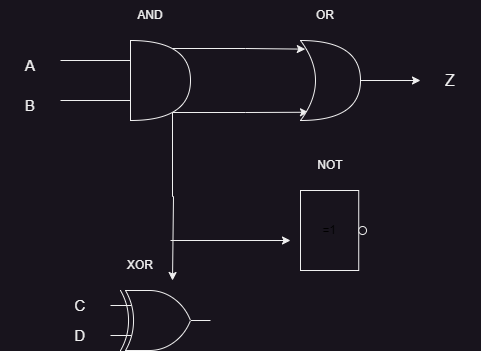

The diagram above was exported from draw.io. Its source (the exported page's mxGraphModel, read from the mxfile embedded in the PNG):
<mxGraphModel dx="1050" dy="483" grid="1" gridSize="10" guides="1" tooltips="1" connect="1" arrows="1" fold="1" page="1" pageScale="1" pageWidth="850" pageHeight="1100" math="0" shadow="0">
  <root>
    <mxCell id="0" />
    <mxCell id="1" parent="0" />
    <mxCell id="vmYdpFnN0I4jHftxmCeN-11" style="edgeStyle=orthogonalEdgeStyle;rounded=0;orthogonalLoop=1;jettySize=auto;html=1;exitX=0.7;exitY=0.1;exitDx=0;exitDy=0;exitPerimeter=0;entryX=0.08;entryY=0.108;entryDx=0;entryDy=0;entryPerimeter=0;" edge="1" parent="1" source="vmYdpFnN0I4jHftxmCeN-2" target="vmYdpFnN0I4jHftxmCeN-3">
      <mxGeometry relative="1" as="geometry" />
    </mxCell>
    <mxCell id="vmYdpFnN0I4jHftxmCeN-12" style="edgeStyle=orthogonalEdgeStyle;rounded=0;orthogonalLoop=1;jettySize=auto;html=1;exitX=0.7;exitY=0.9;exitDx=0;exitDy=0;exitPerimeter=0;entryX=0.133;entryY=0.897;entryDx=0;entryDy=0;entryPerimeter=0;" edge="1" parent="1" source="vmYdpFnN0I4jHftxmCeN-2" target="vmYdpFnN0I4jHftxmCeN-3">
      <mxGeometry relative="1" as="geometry" />
    </mxCell>
    <mxCell id="vmYdpFnN0I4jHftxmCeN-15" style="edgeStyle=orthogonalEdgeStyle;rounded=0;orthogonalLoop=1;jettySize=auto;html=1;exitX=0.7;exitY=0.9;exitDx=0;exitDy=0;exitPerimeter=0;" edge="1" parent="1" source="vmYdpFnN0I4jHftxmCeN-2">
      <mxGeometry relative="1" as="geometry">
        <mxPoint x="242" y="360" as="targetPoint" />
        <Array as="points">
          <mxPoint x="242" y="276" />
          <mxPoint x="243" y="276" />
        </Array>
      </mxGeometry>
    </mxCell>
    <mxCell id="vmYdpFnN0I4jHftxmCeN-2" value="" style="shape=or;whiteSpace=wrap;html=1;" vertex="1" parent="1">
      <mxGeometry x="200" y="120" width="60" height="80" as="geometry" />
    </mxCell>
    <mxCell id="vmYdpFnN0I4jHftxmCeN-13" style="edgeStyle=orthogonalEdgeStyle;rounded=0;orthogonalLoop=1;jettySize=auto;html=1;exitX=1;exitY=0.5;exitDx=0;exitDy=0;exitPerimeter=0;" edge="1" parent="1" source="vmYdpFnN0I4jHftxmCeN-3" target="vmYdpFnN0I4jHftxmCeN-14">
      <mxGeometry relative="1" as="geometry">
        <mxPoint x="520" y="160" as="targetPoint" />
      </mxGeometry>
    </mxCell>
    <mxCell id="vmYdpFnN0I4jHftxmCeN-3" value="" style="shape=xor;whiteSpace=wrap;html=1;" vertex="1" parent="1">
      <mxGeometry x="370" y="120" width="60" height="80" as="geometry" />
    </mxCell>
    <mxCell id="vmYdpFnN0I4jHftxmCeN-4" value="" style="verticalLabelPosition=bottom;shadow=0;dashed=0;align=center;html=1;verticalAlign=top;shape=mxgraph.electrical.logic_gates.logic_gate;operation=xor;" vertex="1" parent="1">
      <mxGeometry x="180" y="370" width="100" height="60" as="geometry" />
    </mxCell>
    <mxCell id="vmYdpFnN0I4jHftxmCeN-5" value="" style="verticalLabelPosition=bottom;shadow=0;dashed=0;align=center;html=1;verticalAlign=top;shape=mxgraph.electrical.iec_logic_gates.not_2;" vertex="1" parent="1">
      <mxGeometry x="370" y="270" width="66" height="80" as="geometry" />
    </mxCell>
    <mxCell id="vmYdpFnN0I4jHftxmCeN-6" value="" style="endArrow=none;html=1;rounded=0;" edge="1" parent="1">
      <mxGeometry width="50" height="50" relative="1" as="geometry">
        <mxPoint x="130" y="140" as="sourcePoint" />
        <mxPoint x="200" y="140" as="targetPoint" />
      </mxGeometry>
    </mxCell>
    <mxCell id="vmYdpFnN0I4jHftxmCeN-7" value="" style="endArrow=none;html=1;rounded=0;" edge="1" parent="1">
      <mxGeometry width="50" height="50" relative="1" as="geometry">
        <mxPoint x="130" y="180" as="sourcePoint" />
        <mxPoint x="200" y="180" as="targetPoint" />
      </mxGeometry>
    </mxCell>
    <mxCell id="vmYdpFnN0I4jHftxmCeN-8" value="&lt;font style=&quot;font-size: 15px;&quot;&gt;A&lt;/font&gt;" style="text;html=1;strokeColor=none;fillColor=none;align=center;verticalAlign=middle;whiteSpace=wrap;rounded=0;" vertex="1" parent="1">
      <mxGeometry x="70" y="130" width="60" height="30" as="geometry" />
    </mxCell>
    <mxCell id="vmYdpFnN0I4jHftxmCeN-9" value="&lt;font style=&quot;font-size: 15px;&quot;&gt;B&lt;/font&gt;" style="text;html=1;strokeColor=none;fillColor=none;align=center;verticalAlign=middle;whiteSpace=wrap;rounded=0;" vertex="1" parent="1">
      <mxGeometry x="70" y="170" width="60" height="30" as="geometry" />
    </mxCell>
    <mxCell id="vmYdpFnN0I4jHftxmCeN-14" value="&lt;font style=&quot;font-size: 16px;&quot;&gt;Z&lt;/font&gt;" style="text;html=1;strokeColor=none;fillColor=none;align=center;verticalAlign=middle;whiteSpace=wrap;rounded=0;" vertex="1" parent="1">
      <mxGeometry x="490" y="145" width="60" height="30" as="geometry" />
    </mxCell>
    <mxCell id="vmYdpFnN0I4jHftxmCeN-16" value="" style="endArrow=classic;html=1;rounded=0;" edge="1" parent="1">
      <mxGeometry width="50" height="50" relative="1" as="geometry">
        <mxPoint x="240" y="320" as="sourcePoint" />
        <mxPoint x="360" y="320" as="targetPoint" />
      </mxGeometry>
    </mxCell>
    <mxCell id="vmYdpFnN0I4jHftxmCeN-17" value="&lt;font style=&quot;font-size: 15px;&quot;&gt;C&lt;/font&gt;" style="text;html=1;strokeColor=none;fillColor=none;align=center;verticalAlign=middle;whiteSpace=wrap;rounded=0;" vertex="1" parent="1">
      <mxGeometry x="120" y="370" width="60" height="30" as="geometry" />
    </mxCell>
    <mxCell id="vmYdpFnN0I4jHftxmCeN-18" value="&lt;font style=&quot;font-size: 15px;&quot;&gt;D&lt;/font&gt;" style="text;html=1;strokeColor=none;fillColor=none;align=center;verticalAlign=middle;whiteSpace=wrap;rounded=0;" vertex="1" parent="1">
      <mxGeometry x="120" y="400" width="60" height="30" as="geometry" />
    </mxCell>
    <mxCell id="vmYdpFnN0I4jHftxmCeN-19" value="AND" style="text;html=1;strokeColor=none;fillColor=none;align=center;verticalAlign=middle;whiteSpace=wrap;rounded=0;" vertex="1" parent="1">
      <mxGeometry x="190" y="80" width="60" height="30" as="geometry" />
    </mxCell>
    <mxCell id="vmYdpFnN0I4jHftxmCeN-20" value="OR" style="text;html=1;strokeColor=none;fillColor=none;align=center;verticalAlign=middle;whiteSpace=wrap;rounded=0;" vertex="1" parent="1">
      <mxGeometry x="365" y="80" width="60" height="30" as="geometry" />
    </mxCell>
    <mxCell id="vmYdpFnN0I4jHftxmCeN-21" value="NOT" style="text;html=1;strokeColor=none;fillColor=none;align=center;verticalAlign=middle;whiteSpace=wrap;rounded=0;" vertex="1" parent="1">
      <mxGeometry x="370" y="230" width="60" height="30" as="geometry" />
    </mxCell>
    <mxCell id="vmYdpFnN0I4jHftxmCeN-22" value="XOR" style="text;html=1;strokeColor=none;fillColor=none;align=center;verticalAlign=middle;whiteSpace=wrap;rounded=0;" vertex="1" parent="1">
      <mxGeometry x="180" y="330" width="60" height="30" as="geometry" />
    </mxCell>
  </root>
</mxGraphModel>